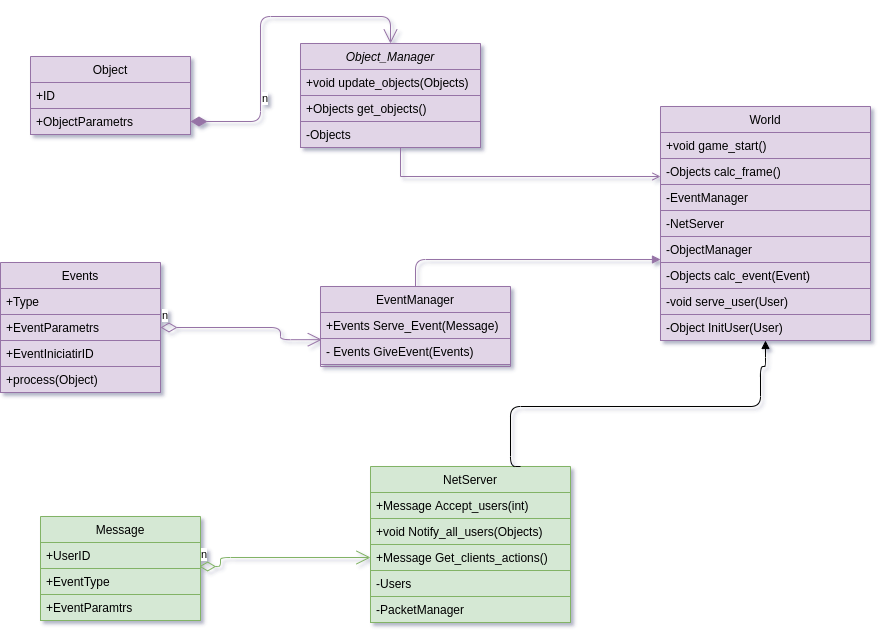

The diagram above was exported from draw.io. Its source (the exported page's mxGraphModel, read from the mxfile embedded in the PNG):
<mxGraphModel dx="2787" dy="2309" grid="1" gridSize="10" guides="1" tooltips="1" connect="1" arrows="1" fold="1" page="1" pageScale="1" pageWidth="827" pageHeight="1169" math="0" shadow="1">
  <root>
    <mxCell id="WIyWlLk6GJQsqaUBKTNV-0" />
    <mxCell id="WIyWlLk6GJQsqaUBKTNV-1" parent="WIyWlLk6GJQsqaUBKTNV-0" />
    <mxCell id="zkfFHV4jXpPFQw0GAbJ--0" value="Object_Manager" style="swimlane;fontStyle=2;align=center;verticalAlign=top;childLayout=stackLayout;horizontal=1;startSize=26;horizontalStack=0;resizeParent=1;resizeLast=0;collapsible=1;marginBottom=0;rounded=0;shadow=0;strokeWidth=1;fillColor=#e1d5e7;strokeColor=#9673a6;" parent="WIyWlLk6GJQsqaUBKTNV-1" vertex="1">
      <mxGeometry x="230" y="-83" width="180" height="104" as="geometry">
        <mxRectangle x="230" y="140" width="160" height="26" as="alternateBounds" />
      </mxGeometry>
    </mxCell>
    <mxCell id="zkfFHV4jXpPFQw0GAbJ--2" value="+void update_objects(Objects)" style="text;align=left;verticalAlign=top;spacingLeft=4;spacingRight=4;overflow=hidden;rotatable=0;points=[[0,0.5],[1,0.5]];portConstraint=eastwest;rounded=0;shadow=0;html=0;fillColor=#e1d5e7;strokeColor=#9673a6;" parent="zkfFHV4jXpPFQw0GAbJ--0" vertex="1">
      <mxGeometry y="26" width="180" height="26" as="geometry" />
    </mxCell>
    <mxCell id="dzZN9pGqFMJnlkzM1Gh1-21" value="+Objects get_objects()" style="text;align=left;verticalAlign=top;spacingLeft=4;spacingRight=4;overflow=hidden;rotatable=0;points=[[0,0.5],[1,0.5]];portConstraint=eastwest;rounded=0;shadow=0;html=0;fillColor=#e1d5e7;strokeColor=#9673a6;" parent="zkfFHV4jXpPFQw0GAbJ--0" vertex="1">
      <mxGeometry y="52" width="180" height="26" as="geometry" />
    </mxCell>
    <mxCell id="dzZN9pGqFMJnlkzM1Gh1-22" value="-Objects" style="text;align=left;verticalAlign=top;spacingLeft=4;spacingRight=4;overflow=hidden;rotatable=0;points=[[0,0.5],[1,0.5]];portConstraint=eastwest;rounded=0;shadow=0;html=0;fillColor=#e1d5e7;strokeColor=#9673a6;" parent="zkfFHV4jXpPFQw0GAbJ--0" vertex="1">
      <mxGeometry y="78" width="180" height="26" as="geometry" />
    </mxCell>
    <mxCell id="zkfFHV4jXpPFQw0GAbJ--17" value="World" style="swimlane;fontStyle=0;align=center;verticalAlign=top;childLayout=stackLayout;horizontal=1;startSize=26;horizontalStack=0;resizeParent=1;resizeLast=0;collapsible=1;marginBottom=0;rounded=0;shadow=0;strokeWidth=1;fillColor=#e1d5e7;strokeColor=#9673a6;" parent="WIyWlLk6GJQsqaUBKTNV-1" vertex="1">
      <mxGeometry x="590" y="-20" width="210" height="234" as="geometry">
        <mxRectangle x="550" y="140" width="160" height="26" as="alternateBounds" />
      </mxGeometry>
    </mxCell>
    <mxCell id="zkfFHV4jXpPFQw0GAbJ--18" value="+void game_start()" style="text;align=left;verticalAlign=top;spacingLeft=4;spacingRight=4;overflow=hidden;rotatable=0;points=[[0,0.5],[1,0.5]];portConstraint=eastwest;fillColor=#e1d5e7;strokeColor=#9673a6;" parent="zkfFHV4jXpPFQw0GAbJ--17" vertex="1">
      <mxGeometry y="26" width="210" height="26" as="geometry" />
    </mxCell>
    <mxCell id="_6GMq_fiSDvrxPLZFp_l-61" value="-Objects calc_frame()" style="text;align=left;verticalAlign=top;spacingLeft=4;spacingRight=4;overflow=hidden;rotatable=0;points=[[0,0.5],[1,0.5]];portConstraint=eastwest;rounded=0;shadow=0;html=0;fillColor=#e1d5e7;strokeColor=#9673a6;" parent="zkfFHV4jXpPFQw0GAbJ--17" vertex="1">
      <mxGeometry y="52" width="210" height="26" as="geometry" />
    </mxCell>
    <mxCell id="dzZN9pGqFMJnlkzM1Gh1-15" value="-EventManager" style="text;align=left;verticalAlign=top;spacingLeft=4;spacingRight=4;overflow=hidden;rotatable=0;points=[[0,0.5],[1,0.5]];portConstraint=eastwest;rounded=0;shadow=0;html=0;fillColor=#e1d5e7;strokeColor=#9673a6;" parent="zkfFHV4jXpPFQw0GAbJ--17" vertex="1">
      <mxGeometry y="78" width="210" height="26" as="geometry" />
    </mxCell>
    <mxCell id="dzZN9pGqFMJnlkzM1Gh1-14" value="-NetServer" style="text;align=left;verticalAlign=top;spacingLeft=4;spacingRight=4;overflow=hidden;rotatable=0;points=[[0,0.5],[1,0.5]];portConstraint=eastwest;rounded=0;shadow=0;html=0;fillColor=#e1d5e7;strokeColor=#9673a6;" parent="zkfFHV4jXpPFQw0GAbJ--17" vertex="1">
      <mxGeometry y="104" width="210" height="26" as="geometry" />
    </mxCell>
    <mxCell id="dzZN9pGqFMJnlkzM1Gh1-13" value="-ObjectManager" style="text;align=left;verticalAlign=top;spacingLeft=4;spacingRight=4;overflow=hidden;rotatable=0;points=[[0,0.5],[1,0.5]];portConstraint=eastwest;rounded=0;shadow=0;html=0;fillColor=#e1d5e7;strokeColor=#9673a6;" parent="zkfFHV4jXpPFQw0GAbJ--17" vertex="1">
      <mxGeometry y="130" width="210" height="26" as="geometry" />
    </mxCell>
    <mxCell id="dzZN9pGqFMJnlkzM1Gh1-20" value="-Objects calc_event(Event)" style="text;align=left;verticalAlign=top;spacingLeft=4;spacingRight=4;overflow=hidden;rotatable=0;points=[[0,0.5],[1,0.5]];portConstraint=eastwest;rounded=0;shadow=0;html=0;fillColor=#e1d5e7;strokeColor=#9673a6;" parent="zkfFHV4jXpPFQw0GAbJ--17" vertex="1">
      <mxGeometry y="156" width="210" height="26" as="geometry" />
    </mxCell>
    <mxCell id="wGCGp6_HYnyxzWWmRLuG-12" value="-void serve_user(User)" style="text;align=left;verticalAlign=top;spacingLeft=4;spacingRight=4;overflow=hidden;rotatable=0;points=[[0,0.5],[1,0.5]];portConstraint=eastwest;rounded=0;shadow=0;html=0;fillColor=#e1d5e7;strokeColor=#9673a6;" vertex="1" parent="zkfFHV4jXpPFQw0GAbJ--17">
      <mxGeometry y="182" width="210" height="26" as="geometry" />
    </mxCell>
    <mxCell id="wGCGp6_HYnyxzWWmRLuG-13" value="-Object InitUser(User)" style="text;align=left;verticalAlign=top;spacingLeft=4;spacingRight=4;overflow=hidden;rotatable=0;points=[[0,0.5],[1,0.5]];portConstraint=eastwest;rounded=0;shadow=0;html=0;fillColor=#e1d5e7;strokeColor=#9673a6;" vertex="1" parent="zkfFHV4jXpPFQw0GAbJ--17">
      <mxGeometry y="208" width="210" height="26" as="geometry" />
    </mxCell>
    <mxCell id="zkfFHV4jXpPFQw0GAbJ--26" value="" style="endArrow=open;shadow=0;strokeWidth=1;strokeColor=#9673a6;rounded=0;endFill=1;edgeStyle=elbowEdgeStyle;elbow=vertical;fillColor=#e1d5e7;" parent="WIyWlLk6GJQsqaUBKTNV-1" source="zkfFHV4jXpPFQw0GAbJ--0" target="zkfFHV4jXpPFQw0GAbJ--17" edge="1">
      <mxGeometry x="0.5" y="41" relative="1" as="geometry">
        <mxPoint x="380" y="192" as="sourcePoint" />
        <mxPoint x="540" y="192" as="targetPoint" />
        <mxPoint x="-40" y="32" as="offset" />
        <Array as="points">
          <mxPoint x="330" y="50" />
          <mxPoint x="300" y="80" />
          <mxPoint x="510" y="70" />
        </Array>
      </mxGeometry>
    </mxCell>
    <mxCell id="_6GMq_fiSDvrxPLZFp_l-1" value="n" style="endArrow=open;html=1;endSize=12;startArrow=diamondThin;startSize=14;startFill=1;edgeStyle=orthogonalEdgeStyle;align=left;verticalAlign=bottom;entryX=0.5;entryY=0;entryDx=0;entryDy=0;fillColor=#e1d5e7;strokeColor=#9673a6;" parent="WIyWlLk6GJQsqaUBKTNV-1" source="dzZN9pGqFMJnlkzM1Gh1-8" target="zkfFHV4jXpPFQw0GAbJ--0" edge="1">
      <mxGeometry x="-0.4937" relative="1" as="geometry">
        <mxPoint x="180" y="30" as="sourcePoint" />
        <mxPoint x="230" y="150" as="targetPoint" />
        <mxPoint as="offset" />
        <Array as="points">
          <mxPoint x="190" y="-5" />
          <mxPoint x="190" y="-110" />
          <mxPoint x="320" y="-110" />
        </Array>
      </mxGeometry>
    </mxCell>
    <mxCell id="_6GMq_fiSDvrxPLZFp_l-47" value="NetServer" style="swimlane;fontStyle=0;align=center;verticalAlign=top;childLayout=stackLayout;horizontal=1;startSize=26;horizontalStack=0;resizeParent=1;resizeLast=0;collapsible=1;marginBottom=0;rounded=0;shadow=0;strokeWidth=1;fillColor=#d5e8d4;strokeColor=#82b366;" parent="WIyWlLk6GJQsqaUBKTNV-1" vertex="1">
      <mxGeometry x="300" y="340" width="200" height="156" as="geometry">
        <mxRectangle x="350" y="330" width="160" height="26" as="alternateBounds" />
      </mxGeometry>
    </mxCell>
    <mxCell id="_6GMq_fiSDvrxPLZFp_l-48" value="+Message Accept_users(int)" style="text;align=left;verticalAlign=top;spacingLeft=4;spacingRight=4;overflow=hidden;rotatable=0;points=[[0,0.5],[1,0.5]];portConstraint=eastwest;fillColor=#d5e8d4;strokeColor=#82b366;" parent="_6GMq_fiSDvrxPLZFp_l-47" vertex="1">
      <mxGeometry y="26" width="200" height="26" as="geometry" />
    </mxCell>
    <mxCell id="_6GMq_fiSDvrxPLZFp_l-49" value="+void Notify_all_users(Objects)" style="text;align=left;verticalAlign=top;spacingLeft=4;spacingRight=4;overflow=hidden;rotatable=0;points=[[0,0.5],[1,0.5]];portConstraint=eastwest;rounded=0;shadow=0;html=0;fillColor=#d5e8d4;strokeColor=#82b366;" parent="_6GMq_fiSDvrxPLZFp_l-47" vertex="1">
      <mxGeometry y="52" width="200" height="26" as="geometry" />
    </mxCell>
    <mxCell id="_6GMq_fiSDvrxPLZFp_l-51" value="+Message Get_clients_actions()" style="text;align=left;verticalAlign=top;spacingLeft=4;spacingRight=4;overflow=hidden;rotatable=0;points=[[0,0.5],[1,0.5]];portConstraint=eastwest;rounded=0;shadow=0;html=0;fillColor=#d5e8d4;strokeColor=#82b366;" parent="_6GMq_fiSDvrxPLZFp_l-47" vertex="1">
      <mxGeometry y="78" width="200" height="26" as="geometry" />
    </mxCell>
    <mxCell id="dzZN9pGqFMJnlkzM1Gh1-18" value="-Users" style="text;align=left;verticalAlign=top;spacingLeft=4;spacingRight=4;overflow=hidden;rotatable=0;points=[[0,0.5],[1,0.5]];portConstraint=eastwest;rounded=0;shadow=0;html=0;fillColor=#d5e8d4;strokeColor=#82b366;" parent="_6GMq_fiSDvrxPLZFp_l-47" vertex="1">
      <mxGeometry y="104" width="200" height="26" as="geometry" />
    </mxCell>
    <mxCell id="dzZN9pGqFMJnlkzM1Gh1-19" value="-PacketManager" style="text;align=left;verticalAlign=top;spacingLeft=4;spacingRight=4;overflow=hidden;rotatable=0;points=[[0,0.5],[1,0.5]];portConstraint=eastwest;rounded=0;shadow=0;html=0;fillColor=#d5e8d4;strokeColor=#82b366;" parent="_6GMq_fiSDvrxPLZFp_l-47" vertex="1">
      <mxGeometry y="130" width="200" height="26" as="geometry" />
    </mxCell>
    <mxCell id="_6GMq_fiSDvrxPLZFp_l-62" value="EventManager" style="swimlane;fontStyle=0;align=center;verticalAlign=top;childLayout=stackLayout;horizontal=1;startSize=26;horizontalStack=0;resizeParent=1;resizeLast=0;collapsible=1;marginBottom=0;rounded=0;shadow=0;strokeWidth=1;fillColor=#e1d5e7;strokeColor=#9673a6;" parent="WIyWlLk6GJQsqaUBKTNV-1" vertex="1">
      <mxGeometry x="250" y="160" width="190" height="80" as="geometry">
        <mxRectangle x="550" y="140" width="160" height="26" as="alternateBounds" />
      </mxGeometry>
    </mxCell>
    <mxCell id="_6GMq_fiSDvrxPLZFp_l-63" value="+Events Serve_Event(Message)" style="text;align=left;verticalAlign=top;spacingLeft=4;spacingRight=4;overflow=hidden;rotatable=0;points=[[0,0.5],[1,0.5]];portConstraint=eastwest;fillColor=#e1d5e7;strokeColor=#9673a6;" parent="_6GMq_fiSDvrxPLZFp_l-62" vertex="1">
      <mxGeometry y="26" width="190" height="26" as="geometry" />
    </mxCell>
    <mxCell id="_6GMq_fiSDvrxPLZFp_l-66" value="- Events GiveEvent(Events)" style="text;align=left;verticalAlign=top;spacingLeft=4;spacingRight=4;overflow=hidden;rotatable=0;points=[[0,0.5],[1,0.5]];portConstraint=eastwest;rounded=0;shadow=0;html=0;fillColor=#e1d5e7;strokeColor=#9673a6;" parent="_6GMq_fiSDvrxPLZFp_l-62" vertex="1">
      <mxGeometry y="52" width="190" height="26" as="geometry" />
    </mxCell>
    <mxCell id="_6GMq_fiSDvrxPLZFp_l-69" value="n" style="endArrow=open;html=1;endSize=12;startArrow=diamondThin;startSize=14;startFill=0;edgeStyle=orthogonalEdgeStyle;align=left;verticalAlign=bottom;exitX=1;exitY=0.5;exitDx=0;exitDy=0;entryX=0.007;entryY=1.045;entryDx=0;entryDy=0;entryPerimeter=0;fillColor=#e1d5e7;strokeColor=#9673a6;" parent="WIyWlLk6GJQsqaUBKTNV-1" source="dzZN9pGqFMJnlkzM1Gh1-0" target="_6GMq_fiSDvrxPLZFp_l-63" edge="1">
      <mxGeometry x="-1" y="3" relative="1" as="geometry">
        <mxPoint x="160" y="306" as="sourcePoint" />
        <mxPoint x="250" y="351" as="targetPoint" />
        <Array as="points">
          <mxPoint x="210" y="201" />
          <mxPoint x="210" y="213" />
        </Array>
      </mxGeometry>
    </mxCell>
    <mxCell id="_6GMq_fiSDvrxPLZFp_l-72" value="" style="endArrow=block;endFill=1;html=1;edgeStyle=orthogonalEdgeStyle;align=left;verticalAlign=top;exitX=0.5;exitY=0;exitDx=0;exitDy=0;fillColor=#e1d5e7;strokeColor=#9673a6;" parent="WIyWlLk6GJQsqaUBKTNV-1" source="_6GMq_fiSDvrxPLZFp_l-62" edge="1">
      <mxGeometry x="-1" relative="1" as="geometry">
        <mxPoint x="380" y="500" as="sourcePoint" />
        <mxPoint x="590" y="133" as="targetPoint" />
        <Array as="points">
          <mxPoint x="345" y="133" />
        </Array>
      </mxGeometry>
    </mxCell>
    <mxCell id="_6GMq_fiSDvrxPLZFp_l-74" value="" style="endArrow=block;endFill=1;html=1;edgeStyle=orthogonalEdgeStyle;align=left;verticalAlign=top;exitX=0.75;exitY=0;exitDx=0;exitDy=0;entryX=0.5;entryY=1;entryDx=0;entryDy=0;" parent="WIyWlLk6GJQsqaUBKTNV-1" source="_6GMq_fiSDvrxPLZFp_l-47" target="zkfFHV4jXpPFQw0GAbJ--17" edge="1">
      <mxGeometry x="-1" relative="1" as="geometry">
        <mxPoint x="340" y="310" as="sourcePoint" />
        <mxPoint x="633" y="188" as="targetPoint" />
        <Array as="points">
          <mxPoint x="440" y="280" />
          <mxPoint x="690" y="280" />
          <mxPoint x="690" y="240" />
          <mxPoint x="695" y="240" />
        </Array>
      </mxGeometry>
    </mxCell>
    <mxCell id="dzZN9pGqFMJnlkzM1Gh1-0" value="Events" style="swimlane;fontStyle=0;align=center;verticalAlign=top;childLayout=stackLayout;horizontal=1;startSize=26;horizontalStack=0;resizeParent=1;resizeParentMax=0;resizeLast=0;collapsible=1;marginBottom=0;fillColor=#e1d5e7;strokeColor=#9673a6;" parent="WIyWlLk6GJQsqaUBKTNV-1" vertex="1">
      <mxGeometry x="-70" y="136" width="160" height="130" as="geometry" />
    </mxCell>
    <mxCell id="dzZN9pGqFMJnlkzM1Gh1-1" value="+Type" style="text;strokeColor=#9673a6;fillColor=#e1d5e7;align=left;verticalAlign=top;spacingLeft=4;spacingRight=4;overflow=hidden;rotatable=0;points=[[0,0.5],[1,0.5]];portConstraint=eastwest;" parent="dzZN9pGqFMJnlkzM1Gh1-0" vertex="1">
      <mxGeometry y="26" width="160" height="26" as="geometry" />
    </mxCell>
    <mxCell id="dzZN9pGqFMJnlkzM1Gh1-3" value="+EventParametrs" style="text;strokeColor=#9673a6;fillColor=#e1d5e7;align=left;verticalAlign=top;spacingLeft=4;spacingRight=4;overflow=hidden;rotatable=0;points=[[0,0.5],[1,0.5]];portConstraint=eastwest;" parent="dzZN9pGqFMJnlkzM1Gh1-0" vertex="1">
      <mxGeometry y="52" width="160" height="26" as="geometry" />
    </mxCell>
    <mxCell id="dzZN9pGqFMJnlkzM1Gh1-4" value="+EventIniciatirID" style="text;strokeColor=#9673a6;fillColor=#e1d5e7;align=left;verticalAlign=top;spacingLeft=4;spacingRight=4;overflow=hidden;rotatable=0;points=[[0,0.5],[1,0.5]];portConstraint=eastwest;" parent="dzZN9pGqFMJnlkzM1Gh1-0" vertex="1">
      <mxGeometry y="78" width="160" height="26" as="geometry" />
    </mxCell>
    <mxCell id="wGCGp6_HYnyxzWWmRLuG-4" value="+process(Object)" style="text;strokeColor=#9673a6;fillColor=#e1d5e7;align=left;verticalAlign=top;spacingLeft=4;spacingRight=4;overflow=hidden;rotatable=0;points=[[0,0.5],[1,0.5]];portConstraint=eastwest;" vertex="1" parent="dzZN9pGqFMJnlkzM1Gh1-0">
      <mxGeometry y="104" width="160" height="26" as="geometry" />
    </mxCell>
    <mxCell id="dzZN9pGqFMJnlkzM1Gh1-5" value="Object" style="swimlane;fontStyle=0;align=center;verticalAlign=top;childLayout=stackLayout;horizontal=1;startSize=26;horizontalStack=0;resizeParent=1;resizeParentMax=0;resizeLast=0;collapsible=1;marginBottom=0;fillColor=#e1d5e7;strokeColor=#9673a6;" parent="WIyWlLk6GJQsqaUBKTNV-1" vertex="1">
      <mxGeometry x="-40" y="-70" width="160" height="78" as="geometry" />
    </mxCell>
    <mxCell id="dzZN9pGqFMJnlkzM1Gh1-6" value="+ID" style="text;strokeColor=#9673a6;fillColor=#e1d5e7;align=left;verticalAlign=top;spacingLeft=4;spacingRight=4;overflow=hidden;rotatable=0;points=[[0,0.5],[1,0.5]];portConstraint=eastwest;" parent="dzZN9pGqFMJnlkzM1Gh1-5" vertex="1">
      <mxGeometry y="26" width="160" height="26" as="geometry" />
    </mxCell>
    <mxCell id="dzZN9pGqFMJnlkzM1Gh1-8" value="+ObjectParametrs" style="text;strokeColor=#9673a6;fillColor=#e1d5e7;align=left;verticalAlign=top;spacingLeft=4;spacingRight=4;overflow=hidden;rotatable=0;points=[[0,0.5],[1,0.5]];portConstraint=eastwest;" parent="dzZN9pGqFMJnlkzM1Gh1-5" vertex="1">
      <mxGeometry y="52" width="160" height="26" as="geometry" />
    </mxCell>
    <mxCell id="dzZN9pGqFMJnlkzM1Gh1-25" value="Message" style="swimlane;fontStyle=0;align=center;verticalAlign=top;childLayout=stackLayout;horizontal=1;startSize=26;horizontalStack=0;resizeParent=1;resizeParentMax=0;resizeLast=0;collapsible=1;marginBottom=0;fillColor=#d5e8d4;strokeColor=#82b366;" parent="WIyWlLk6GJQsqaUBKTNV-1" vertex="1">
      <mxGeometry x="-30" y="390" width="160" height="104" as="geometry" />
    </mxCell>
    <mxCell id="dzZN9pGqFMJnlkzM1Gh1-26" value="+UserID" style="text;strokeColor=#82b366;fillColor=#d5e8d4;align=left;verticalAlign=top;spacingLeft=4;spacingRight=4;overflow=hidden;rotatable=0;points=[[0,0.5],[1,0.5]];portConstraint=eastwest;" parent="dzZN9pGqFMJnlkzM1Gh1-25" vertex="1">
      <mxGeometry y="26" width="160" height="26" as="geometry" />
    </mxCell>
    <mxCell id="dzZN9pGqFMJnlkzM1Gh1-28" value="+EventType" style="text;strokeColor=#82b366;fillColor=#d5e8d4;align=left;verticalAlign=top;spacingLeft=4;spacingRight=4;overflow=hidden;rotatable=0;points=[[0,0.5],[1,0.5]];portConstraint=eastwest;" parent="dzZN9pGqFMJnlkzM1Gh1-25" vertex="1">
      <mxGeometry y="52" width="160" height="26" as="geometry" />
    </mxCell>
    <mxCell id="dzZN9pGqFMJnlkzM1Gh1-32" value="+EventParamtrs" style="text;strokeColor=#82b366;fillColor=#d5e8d4;align=left;verticalAlign=top;spacingLeft=4;spacingRight=4;overflow=hidden;rotatable=0;points=[[0,0.5],[1,0.5]];portConstraint=eastwest;" parent="dzZN9pGqFMJnlkzM1Gh1-25" vertex="1">
      <mxGeometry y="78" width="160" height="26" as="geometry" />
    </mxCell>
    <mxCell id="dzZN9pGqFMJnlkzM1Gh1-33" value="n" style="endArrow=open;html=1;endSize=12;startArrow=diamondThin;startSize=14;startFill=0;edgeStyle=orthogonalEdgeStyle;align=left;verticalAlign=bottom;exitX=1;exitY=0.5;exitDx=0;exitDy=0;entryX=0;entryY=0.5;entryDx=0;entryDy=0;fillColor=#d5e8d4;strokeColor=#82b366;" parent="WIyWlLk6GJQsqaUBKTNV-1" target="_6GMq_fiSDvrxPLZFp_l-51" edge="1">
      <mxGeometry x="-1" y="3" relative="1" as="geometry">
        <mxPoint x="128.67000000000002" y="440" as="sourcePoint" />
        <mxPoint x="289.99999999999994" y="465.1700000000001" as="targetPoint" />
        <Array as="points">
          <mxPoint x="150" y="440" />
          <mxPoint x="150" y="431" />
        </Array>
      </mxGeometry>
    </mxCell>
  </root>
</mxGraphModel>